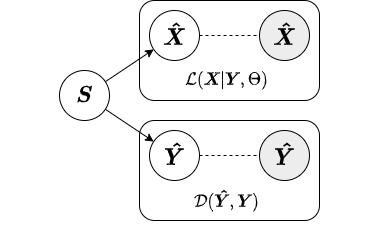

The diagram above was exported from draw.io. Its source (the exported page's mxGraphModel, read from the mxfile embedded in the PNG):
<mxGraphModel dx="776" dy="407" grid="1" gridSize="10" guides="1" tooltips="1" connect="1" arrows="1" fold="1" page="1" pageScale="1" pageWidth="850" pageHeight="1100" math="1" shadow="0">
  <root>
    <mxCell id="0" />
    <mxCell id="1" parent="0" />
    <mxCell id="N48nlARPyZFLzEWnRaVB-5" value="" style="rounded=1;whiteSpace=wrap;html=1;" vertex="1" parent="1">
      <mxGeometry x="190" y="140" width="180" height="100" as="geometry" />
    </mxCell>
    <mxCell id="N48nlARPyZFLzEWnRaVB-2" value="&lt;font style=&quot;font-size: 19px&quot;&gt;$$\boldsymbol{S}$$&lt;/font&gt;" style="ellipse;whiteSpace=wrap;html=1;aspect=fixed;" vertex="1" parent="1">
      <mxGeometry x="110" y="210" width="50" height="50" as="geometry" />
    </mxCell>
    <mxCell id="N48nlARPyZFLzEWnRaVB-4" value="&lt;font style=&quot;font-size: 19px&quot;&gt;$$\boldsymbol{\hat{X}}$$&lt;/font&gt;" style="ellipse;whiteSpace=wrap;html=1;aspect=fixed;" vertex="1" parent="1">
      <mxGeometry x="200" y="150" width="50" height="50" as="geometry" />
    </mxCell>
    <mxCell id="N48nlARPyZFLzEWnRaVB-6" value="&lt;font style=&quot;font-size: 19px&quot;&gt;$$\boldsymbol{\hat{X}}$$&lt;/font&gt;" style="ellipse;whiteSpace=wrap;html=1;aspect=fixed;fillColor=#EDEDED;" vertex="1" parent="1">
      <mxGeometry x="310" y="150" width="50" height="50" as="geometry" />
    </mxCell>
    <mxCell id="N48nlARPyZFLzEWnRaVB-7" value="&lt;font style=&quot;font-size: 14px&quot;&gt;$$\mathcal{L}(\boldsymbol{X} | \boldsymbol{Y}, \Theta)$$&lt;/font&gt;" style="text;html=1;strokeColor=none;fillColor=none;align=center;verticalAlign=middle;whiteSpace=wrap;rounded=0;" vertex="1" parent="1">
      <mxGeometry x="185" y="200" width="185" height="40" as="geometry" />
    </mxCell>
    <mxCell id="N48nlARPyZFLzEWnRaVB-8" value="" style="rounded=1;whiteSpace=wrap;html=1;" vertex="1" parent="1">
      <mxGeometry x="190" y="260" width="180" height="100" as="geometry" />
    </mxCell>
    <mxCell id="N48nlARPyZFLzEWnRaVB-9" value="&lt;font style=&quot;font-size: 19px&quot;&gt;$$\boldsymbol{\hat{Y}}$$&lt;/font&gt;" style="ellipse;whiteSpace=wrap;html=1;aspect=fixed;" vertex="1" parent="1">
      <mxGeometry x="200" y="270" width="50" height="50" as="geometry" />
    </mxCell>
    <mxCell id="N48nlARPyZFLzEWnRaVB-10" value="&lt;font style=&quot;font-size: 19px&quot;&gt;$$\boldsymbol{\hat{Y}}$$&lt;/font&gt;" style="ellipse;whiteSpace=wrap;html=1;aspect=fixed;fillColor=#EDEDED;" vertex="1" parent="1">
      <mxGeometry x="310" y="270" width="50" height="50" as="geometry" />
    </mxCell>
    <mxCell id="N48nlARPyZFLzEWnRaVB-11" value="&lt;font style=&quot;font-size: 14px&quot;&gt;$$\mathcal{D}(\boldsymbol{\hat{Y}}, \boldsymbol{Y})$$&lt;/font&gt;" style="text;html=1;strokeColor=none;fillColor=none;align=center;verticalAlign=middle;whiteSpace=wrap;rounded=0;" vertex="1" parent="1">
      <mxGeometry x="185" y="320" width="185" height="40" as="geometry" />
    </mxCell>
    <mxCell id="N48nlARPyZFLzEWnRaVB-15" value="" style="endArrow=none;html=1;dashed=1;" edge="1" parent="1" source="N48nlARPyZFLzEWnRaVB-4" target="N48nlARPyZFLzEWnRaVB-6">
      <mxGeometry width="50" height="50" relative="1" as="geometry">
        <mxPoint x="220" y="220" as="sourcePoint" />
        <mxPoint x="270" y="170" as="targetPoint" />
      </mxGeometry>
    </mxCell>
    <mxCell id="N48nlARPyZFLzEWnRaVB-18" value="" style="endArrow=classic;html=1;" edge="1" parent="1" source="N48nlARPyZFLzEWnRaVB-2" target="N48nlARPyZFLzEWnRaVB-4">
      <mxGeometry width="50" height="50" relative="1" as="geometry">
        <mxPoint x="190" y="270" as="sourcePoint" />
        <mxPoint x="240" y="220" as="targetPoint" />
      </mxGeometry>
    </mxCell>
    <mxCell id="N48nlARPyZFLzEWnRaVB-20" value="" style="endArrow=classic;html=1;" edge="1" parent="1" source="N48nlARPyZFLzEWnRaVB-2" target="N48nlARPyZFLzEWnRaVB-9">
      <mxGeometry width="50" height="50" relative="1" as="geometry">
        <mxPoint x="165.80125735844615" y="231.13249509436923" as="sourcePoint" />
        <mxPoint x="214.19874264155226" y="198.8675049056319" as="targetPoint" />
      </mxGeometry>
    </mxCell>
    <mxCell id="N48nlARPyZFLzEWnRaVB-21" value="" style="endArrow=none;html=1;dashed=1;entryX=0;entryY=0.5;entryDx=0;entryDy=0;" edge="1" parent="1" source="N48nlARPyZFLzEWnRaVB-9" target="N48nlARPyZFLzEWnRaVB-10">
      <mxGeometry width="50" height="50" relative="1" as="geometry">
        <mxPoint x="260" y="175" as="sourcePoint" />
        <mxPoint x="319.9999999999998" y="175" as="targetPoint" />
      </mxGeometry>
    </mxCell>
  </root>
</mxGraphModel>